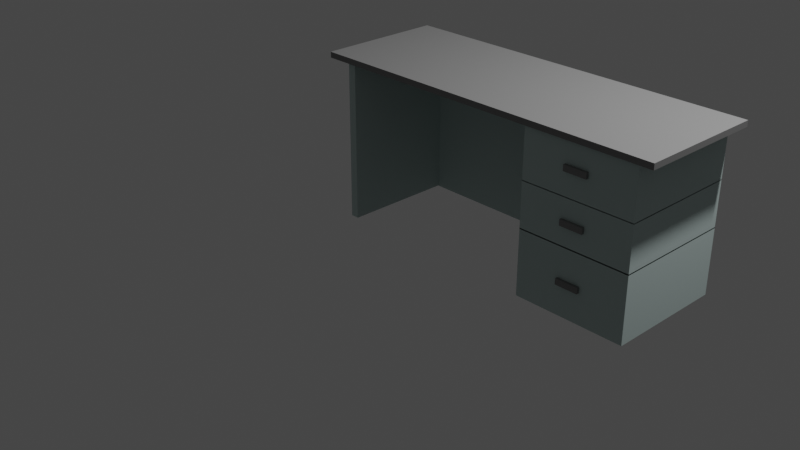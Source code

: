 # Source: Meja3D.blend  (saved by Blender 3.0.42; exported with 4.5.12 LTS)
import bpy
from mathutils import Matrix  # noqa: F401  (used for matrix-valued properties, if any)

bpy.ops.wm.read_factory_settings(use_empty=True)
scene = bpy.context.scene
scene.name = 'Scene'

# ---- collections
col_collection = bpy.data.collections.new('Collection'); scene.collection.children.link(col_collection)

# ---- materials (node trees are filled in below, after node groups)
mat_material_002 = bpy.data.materials.new('Material.002')
mat_material_002.use_transparent_shadow = False
mat_material_001 = bpy.data.materials.new('Material.001')
mat_material_001.alpha_threshold = 0.0
mat_material_001.use_transparent_shadow = False
mat_material_001.line_color = (0.0, 0.0, 0.0, 1.0)
mat_material_003 = bpy.data.materials.new('Material.003')
mat_material_003.use_transparent_shadow = False
mat_material_004 = bpy.data.materials.new('Material.004')
mat_material_004.use_transparent_shadow = False

# ---- material node trees
mat_material_002.use_nodes = True; mat_material_002.node_tree.nodes.clear()
_N = mat_material_002.node_tree.nodes; _L = mat_material_002.node_tree.links
n0 = _N.new('ShaderNodeOutputMaterial'); n0.name = 'Material Output'; n0.location = (300, 300)
n1 = _N.new('ShaderNodeBsdfPrincipled'); n1.name = 'Principled BSDF'; n1.location = (10, 300)
n1.distribution = 'GGX'
n1.subsurface_method = 'RANDOM_WALK_SKIN'
n1.inputs[0].default_value = (0.2114, 0.2114, 0.2114, 1.0)
n1.inputs[3].default_value = 1.45
n1.inputs[27].default_value = (0.0, 0.0, 0.0, 1.0)
n1.inputs[28].default_value = 1.0
_L.new(n1.outputs[0], n0.inputs[0])
n0.is_active_output = True
mat_material_001.use_nodes = True; mat_material_001.node_tree.nodes.clear()
_N = mat_material_001.node_tree.nodes; _L = mat_material_001.node_tree.links
n0 = _N.new('ShaderNodeOutputMaterial'); n0.name = 'Material Output'; n0.location = (300, 300)
n1 = _N.new('ShaderNodeBsdfPrincipled'); n1.name = 'Principled BSDF'; n1.location = (10, 300)
n1.distribution = 'GGX'
n1.subsurface_method = 'RANDOM_WALK_SKIN'
n1.inputs[0].default_value = (0.6576, 0.8, 0.7797, 1.0)
n1.inputs[1].default_value = 0.4182
n1.inputs[2].default_value = 1.0
n1.inputs[3].default_value = 1.45
n1.inputs[11].default_value = 1.405
n1.inputs[12].default_value = 0.004545
n1.inputs[13].default_value = 1.0
n1.inputs[14].default_value = (0.9439, 0.9672, 0.9639, 1.0)
n1.inputs[27].default_value = (0.0, 0.0, 0.0, 1.0)
n1.inputs[28].default_value = 1.0
_L.new(n1.outputs[0], n0.inputs[0])
n0.is_active_output = True
mat_material_003.use_nodes = True; mat_material_003.node_tree.nodes.clear()
_N = mat_material_003.node_tree.nodes; _L = mat_material_003.node_tree.links
n0 = _N.new('ShaderNodeBsdfPrincipled'); n0.name = 'Principled BSDF'; n0.location = (10, 300)
n0.distribution = 'GGX'
n0.subsurface_method = 'RANDOM_WALK_SKIN'
n0.inputs[0].default_value = (0.2114, 0.2114, 0.2114, 1.0)
n0.inputs[3].default_value = 1.45
n0.inputs[27].default_value = (0.0, 0.0, 0.0, 1.0)
n0.inputs[28].default_value = 1.0
n1 = _N.new('ShaderNodeOutputMaterial'); n1.name = 'Material Output'; n1.location = (300, 300)
_L.new(n0.outputs[0], n1.inputs[0])
n1.is_active_output = True
mat_material_004.use_nodes = True; mat_material_004.node_tree.nodes.clear()
_N = mat_material_004.node_tree.nodes; _L = mat_material_004.node_tree.links
n0 = _N.new('ShaderNodeBsdfPrincipled'); n0.name = 'Principled BSDF'; n0.location = (10, 300)
n0.distribution = 'GGX'
n0.subsurface_method = 'RANDOM_WALK_SKIN'
n0.inputs[0].default_value = (0.1948, 0.1948, 0.1948, 1.0)
n0.inputs[3].default_value = 1.45
n0.inputs[27].default_value = (0.0, 0.0, 0.0, 1.0)
n0.inputs[28].default_value = 1.0
n1 = _N.new('ShaderNodeOutputMaterial'); n1.name = 'Material Output'; n1.location = (300, 300)
_L.new(n0.outputs[0], n1.inputs[0])
n1.is_active_output = True

# ---- world
world_world = bpy.data.worlds.new('World'); scene.world = world_world
world_world.use_nodes = True; world_world.node_tree.nodes.clear()
_N = world_world.node_tree.nodes; _L = world_world.node_tree.links
n0 = _N.new('ShaderNodeOutputWorld'); n0.name = 'World Output'; n0.location = (300, 300)
n1 = _N.new('ShaderNodeBackground'); n1.name = 'Background'; n1.location = (10, 300)
n1.inputs[0].default_value = (0.05088, 0.05088, 0.05088, 1.0)
_L.new(n1.outputs[0], n0.inputs[0])
n0.is_active_output = True
world_world.color = (0.05088, 0.05088, 0.05088)
world_world.use_sun_shadow = False
world_world.sun_shadow_jitter_overblur = 0.0

# ---- cameras
cam_camera = bpy.data.cameras.new('Camera')
cam_camera.clip_end = 100.0
cam_camera.ortho_scale = 7.314

# ---- lights
light_light = bpy.data.lights.new('Light', 'POINT')
light_light.transmission_factor = 0.0
light_light.energy = 1000.0
light_light.shadow_soft_size = 0.1
light_light.shadow_maximum_resolution = 0.006
light_light.use_absolute_resolution = True

# ---- meshes
me_cube_001 = bpy.data.meshes.new('Cube.001')
me_cube_001.from_pydata([(-0.6415, -0.5223, -0.1657), (-0.6415, -0.5223, 0.1657), (-0.6415, 0.5223, -0.1657), (-0.6415, 0.5223, 0.1657), (0.6415, -0.5223, -0.1657), (0.6415, -0.5223, 0.1657), (0.6415, 0.5223, -0.1657), (0.6415, 0.5223, 0.1657)], [], [(0, 1, 3, 2), (2, 3, 7, 6), (6, 7, 5, 4), (4, 5, 1, 0), (2, 6, 4, 0), (7, 3, 1, 5)])
_uv = me_cube_001.uv_layers.new(name='UVMap')
_uv.uv.foreach_set('vector', [0.375, 0.0, 0.625, 0.0, 0.625, 0.25, 0.375, 0.25, 0.375, 0.25, 0.625, 0.25, 0.625, 0.5, 0.375, 0.5, 0.375, 0.5, 0.625, 0.5, 0.625, 0.75, 0.375, 0.75, 0.375, 0.75, 0.625, 0.75, 0.625, 1.0, 0.375, 1.0, 0.125, 0.5, 0.375, 0.5, 0.375, 0.75, 0.125, 0.75, 0.625, 0.5, 0.875, 0.5, 0.875, 0.75, 0.625, 0.75])
me_cube_001.materials.append(mat_material_002)
me_cube_001.use_remesh_fix_poles = True
me_cube_001.use_remesh_preserve_attributes = False
me_cube_001.update()
me_cube_002 = bpy.data.meshes.new('Cube.002')
me_cube_002.from_pydata([(1.0, 1.0, 1.0), (1.0, 1.0, -1.0), (1.0, -1.0, 1.0), (1.0, -1.0, -1.0), (-1.0, 1.0, 1.0), (-1.0, 1.0, -1.0), (-1.0, -1.0, 1.0), (-1.0, -1.0, -1.0)], [], [(0, 4, 6, 2), (3, 2, 6, 7), (7, 6, 4, 5), (5, 1, 3, 7), (1, 0, 2, 3), (5, 4, 0, 1)])
_uv = me_cube_002.uv_layers.new(name='UVMap')
_uv.uv.foreach_set('vector', [0.625, 0.5, 0.875, 0.5, 0.875, 0.75, 0.625, 0.75, 0.375, 0.75, 0.625, 0.75, 0.625, 1.0, 0.375, 1.0, 0.375, 0.0, 0.625, 0.0, 0.625, 0.25, 0.375, 0.25, 0.125, 0.5, 0.375, 0.5, 0.375, 0.75, 0.125, 0.75, 0.375, 0.5, 0.625, 0.5, 0.625, 0.75, 0.375, 0.75, 0.375, 0.25, 0.625, 0.25, 0.625, 0.5, 0.375, 0.5])
me_cube_002.materials.append(mat_material_001)
me_cube_002.use_remesh_preserve_volume = False
me_cube_002.use_remesh_preserve_attributes = False
me_cube_002.use_mirror_vertex_groups = False
me_cube_002.update()
me_cube_004 = bpy.data.meshes.new('Cube.004')
me_cube_004.from_pydata([(1.0, 1.0, 1.0), (1.0, 1.0, -1.0), (1.0, -1.0, 1.0), (1.0, -1.0, -1.0), (-1.0, 1.0, 1.0), (-1.0, 1.0, -1.0), (-1.0, -1.0, 1.0), (-1.0, -1.0, -1.0)], [], [(0, 4, 6, 2), (3, 2, 6, 7), (7, 6, 4, 5), (5, 1, 3, 7), (1, 0, 2, 3), (5, 4, 0, 1)])
_uv = me_cube_004.uv_layers.new(name='UVMap')
_uv.uv.foreach_set('vector', [0.625, 0.5, 0.875, 0.5, 0.875, 0.75, 0.625, 0.75, 0.375, 0.75, 0.625, 0.75, 0.625, 1.0, 0.375, 1.0, 0.375, 0.0, 0.625, 0.0, 0.625, 0.25, 0.375, 0.25, 0.125, 0.5, 0.375, 0.5, 0.375, 0.75, 0.125, 0.75, 0.375, 0.5, 0.625, 0.5, 0.625, 0.75, 0.375, 0.75, 0.375, 0.25, 0.625, 0.25, 0.625, 0.5, 0.375, 0.5])
me_cube_004.materials.append(mat_material_001)
me_cube_004.use_remesh_preserve_volume = False
me_cube_004.use_remesh_preserve_attributes = False
me_cube_004.use_mirror_vertex_groups = False
me_cube_004.update()
me_cube_005 = bpy.data.meshes.new('Cube.005')
me_cube_005.from_pydata([(1.0, 1.0, 1.0), (1.0, 1.0, -1.0), (1.0, -1.0, 1.0), (1.0, -1.0, -1.0), (-1.0, 1.0, 1.0), (-1.0, 1.0, -1.0), (-1.0, -1.0, 1.0), (-1.0, -1.0, -1.0)], [], [(0, 4, 6, 2), (3, 2, 6, 7), (7, 6, 4, 5), (5, 1, 3, 7), (1, 0, 2, 3), (5, 4, 0, 1)])
_uv = me_cube_005.uv_layers.new(name='UVMap')
_uv.uv.foreach_set('vector', [0.625, 0.5, 0.875, 0.5, 0.875, 0.75, 0.625, 0.75, 0.375, 0.75, 0.625, 0.75, 0.625, 1.0, 0.375, 1.0, 0.375, 0.0, 0.625, 0.0, 0.625, 0.25, 0.375, 0.25, 0.125, 0.5, 0.375, 0.5, 0.375, 0.75, 0.125, 0.75, 0.375, 0.5, 0.625, 0.5, 0.625, 0.75, 0.375, 0.75, 0.375, 0.25, 0.625, 0.25, 0.625, 0.5, 0.375, 0.5])
me_cube_005.materials.append(mat_material_001)
me_cube_005.use_remesh_preserve_volume = False
me_cube_005.use_remesh_preserve_attributes = False
me_cube_005.use_mirror_vertex_groups = False
me_cube_005.update()
me_cube_006 = bpy.data.meshes.new('Cube.006')
me_cube_006.from_pydata([(1.0, 1.0, 1.0), (1.0, 1.0, -1.0), (1.0, -1.0, 1.0), (1.0, -1.0, -1.0), (-1.0, 1.0, 1.0), (-1.0, 1.0, -1.0), (-1.0, -1.0, 1.0), (-1.0, -1.0, -1.0)], [], [(0, 4, 6, 2), (3, 2, 6, 7), (7, 6, 4, 5), (5, 1, 3, 7), (1, 0, 2, 3), (5, 4, 0, 1)])
_uv = me_cube_006.uv_layers.new(name='UVMap')
_uv.uv.foreach_set('vector', [0.625, 0.5, 0.875, 0.5, 0.875, 0.75, 0.625, 0.75, 0.375, 0.75, 1.242, -0.2695, 0.625, 1.0, 0.375, 1.0, 0.375, 0.0, 0.625, 0.0, 0.625, 0.25, 0.1094, 0.4414, 0.125, 0.5, 0.375, 0.5, 0.375, 0.75, 0.125, 0.75, 0.375, 0.5, 0.625, 0.5, 0.625, 0.75, 0.375, 0.75, 0.375, 0.25, 0.625, 0.25, 0.625, 0.5, 0.375, 0.5])
me_cube_006.materials.append(mat_material_001)
me_cube_006.use_remesh_preserve_volume = False
me_cube_006.use_remesh_preserve_attributes = False
me_cube_006.use_mirror_vertex_groups = False
me_cube_006.update()
me_cube_009 = bpy.data.meshes.new('Cube.009')
me_cube_009.from_pydata([(1.0, 1.0, 1.0), (1.0, 1.0, -1.0), (1.0, -1.0, 1.0), (1.0, -1.0, -1.0), (-1.0, 1.0, 1.0), (-1.0, 1.0, -1.0), (-1.0, -1.0, 1.0), (-1.0, -1.0, -1.0)], [], [(0, 4, 6, 2), (3, 2, 6, 7), (7, 6, 4, 5), (5, 1, 3, 7), (1, 0, 2, 3), (5, 4, 0, 1)])
_uv = me_cube_009.uv_layers.new(name='UVMap')
_uv.uv.foreach_set('vector', [0.625, 0.5, 0.875, 0.5, 0.875, 0.75, 0.625, 0.75, 0.375, 0.75, 0.625, 0.75, 0.625, 1.0, 0.375, 1.0, 0.375, 0.0, 0.625, 0.0, 0.625, 0.25, 0.375, 0.25, 0.125, 0.5, 0.375, 0.5, 0.375, 0.75, 0.125, 0.75, 0.375, 0.5, 0.625, 0.5, 0.625, 0.75, 0.375, 0.75, 0.375, 0.25, 0.625, 0.25, 0.625, 0.5, 0.375, 0.5])
me_cube_009.materials.append(mat_material_001)
me_cube_009.use_remesh_preserve_volume = False
me_cube_009.use_remesh_preserve_attributes = False
me_cube_009.use_mirror_vertex_groups = False
me_cube_009.update()
me_cube_010 = bpy.data.meshes.new('Cube.010')
me_cube_010.from_pydata([(-0.06722, -0.02145, -0.02585), (-0.06722, -0.02145, 0.02585), (-0.06722, 0.02145, -0.02585), (-0.06722, 0.02145, 0.02585), (0.06722, -0.02145, -0.02585), (0.06722, -0.02145, 0.02585), (0.06722, 0.02145, -0.02585), (0.06722, 0.02145, 0.02585)], [], [(0, 1, 3, 2), (2, 3, 7, 6), (6, 7, 5, 4), (4, 5, 1, 0), (2, 6, 4, 0), (7, 3, 1, 5)])
_uv = me_cube_010.uv_layers.new(name='UVMap')
_uv.uv.foreach_set('vector', [0.375, 0.0, 0.625, 0.0, 0.625, 0.25, 0.375, 0.25, 0.375, 0.25, 0.625, 0.25, 0.625, 0.5, 0.375, 0.5, 0.375, 0.5, 0.625, 0.5, 0.625, 0.75, 0.375, 0.75, 0.375, 0.75, 0.625, 0.75, 0.625, 1.0, 0.375, 1.0, 0.125, 0.5, 0.375, 0.5, 0.375, 0.75, 0.125, 0.75, 0.625, 0.5, 0.875, 0.5, 0.875, 0.75, 0.625, 0.75])
me_cube_010.materials.append(mat_material_002)
me_cube_010.use_remesh_fix_poles = True
me_cube_010.use_remesh_preserve_attributes = False
me_cube_010.update()
me_cube_013 = bpy.data.meshes.new('Cube.013')
me_cube_013.from_pydata([(-0.06722, -0.02145, -0.02585), (-0.06722, -0.02145, 0.02585), (-0.06722, 0.02145, -0.02585), (-0.06722, 0.02145, 0.02585), (0.06722, -0.02145, -0.02585), (0.06722, -0.02145, 0.02585), (0.06722, 0.02145, -0.02585), (0.06722, 0.02145, 0.02585)], [], [(0, 1, 3, 2), (2, 3, 7, 6), (6, 7, 5, 4), (4, 5, 1, 0), (2, 6, 4, 0), (7, 3, 1, 5)])
_uv = me_cube_013.uv_layers.new(name='UVMap')
_uv.uv.foreach_set('vector', [0.375, 0.0, 0.625, 0.0, 0.625, 0.25, 0.375, 0.25, 0.375, 0.25, 0.625, 0.25, 0.625, 0.5, 0.375, 0.5, 0.375, 0.5, 0.625, 0.5, 0.625, 0.75, 0.375, 0.75, 0.375, 0.75, 0.625, 0.75, 0.625, 1.0, 0.375, 1.0, 0.125, 0.5, 0.375, 0.5, 0.375, 0.75, 0.125, 0.75, 0.625, 0.5, 0.875, 0.5, 0.875, 0.75, 0.625, 0.75])
me_cube_013.materials.append(mat_material_003)
me_cube_013.use_remesh_fix_poles = True
me_cube_013.use_remesh_preserve_attributes = False
me_cube_013.update()
me_cube_014 = bpy.data.meshes.new('Cube.014')
me_cube_014.from_pydata([(-0.06722, -0.02145, -0.02585), (-0.06722, -0.02145, 0.02585), (-0.06722, 0.02145, -0.02585), (-0.06722, 0.02145, 0.02585), (0.06722, -0.02145, -0.02585), (0.06722, -0.02145, 0.02585), (0.06722, 0.02145, -0.02585), (0.06722, 0.02145, 0.02585)], [], [(0, 1, 3, 2), (2, 3, 7, 6), (6, 7, 5, 4), (4, 5, 1, 0), (2, 6, 4, 0), (7, 3, 1, 5)])
_uv = me_cube_014.uv_layers.new(name='UVMap')
_uv.uv.foreach_set('vector', [0.375, 0.0, 0.625, 0.0, 0.625, 0.25, 0.375, 0.25, 0.375, 0.25, 0.625, 0.25, 0.625, 0.5, 0.375, 0.5, 0.375, 0.5, 0.625, 0.5, 0.625, 0.75, 0.375, 0.75, 0.375, 0.75, 0.625, 0.75, 0.625, 1.0, 0.375, 1.0, 0.125, 0.5, 0.375, 0.5, 0.375, 0.75, 0.125, 0.75, 0.625, 0.5, 0.875, 0.5, 0.875, 0.75, 0.625, 0.75])
me_cube_014.materials.append(mat_material_004)
me_cube_014.use_remesh_fix_poles = True
me_cube_014.use_remesh_preserve_attributes = False
me_cube_014.update()

# ---- objects
ob_light = bpy.data.objects.new('Light', light_light)
ob_camera = bpy.data.objects.new('Camera', cam_camera)
ob_cube_001 = bpy.data.objects.new('Cube.001', me_cube_001)
ob_cube_002 = bpy.data.objects.new('Cube.002', me_cube_002)
ob_cube_003 = bpy.data.objects.new('Cube.003', me_cube_004)
ob_cube_004 = bpy.data.objects.new('Cube.004', me_cube_005)
ob_cube_005 = bpy.data.objects.new('Cube.005', me_cube_006)
ob_cube_007 = bpy.data.objects.new('Cube.007', me_cube_009)
ob_cube_008 = bpy.data.objects.new('Cube.008', me_cube_010)
ob_cube_009 = bpy.data.objects.new('Cube.009', me_cube_013)
ob_cube_010 = bpy.data.objects.new('Cube.010', me_cube_014)

# ---- transforms, parenting, visibility, modifiers, constraints
ob_light.location = (4.076, 1.005, 5.904)
ob_light.rotation_euler = (0.6503, 0.05522, 1.866)
ob_light.lock_rotations_4d = False
ob_light.empty_display_type = 'ARROWS'
ob_light.color = (0.0, 0.0, 0.0, 0.0)
ob_light.lineart.crease_threshold = 0.0
ob_camera.location = (7.359, -6.926, 4.958)
ob_camera.rotation_euler = (1.109, 0.0, 0.8149)
ob_camera.lock_rotations_4d = False
ob_camera.empty_display_type = 'ARROWS'
ob_camera.color = (0.0, 0.0, 0.0, 0.0)
ob_camera.display_type = 'WIRE'
ob_camera.lineart.crease_threshold = 0.0
ob_cube_001.location = (1.53, -0.0034, 1.803)
ob_cube_001.scale = (2.78, 1.19, 0.17)
ob_cube_002.location = (-0.005086, -0.02491, 1.011)
ob_cube_002.scale = (0.04094, 0.561, 0.791)
ob_cube_002.lock_rotations_4d = False
ob_cube_002.empty_display_type = 'ARROWS'
ob_cube_002.lineart.crease_threshold = 0.0
ob_cube_003.location = (2.624, 0.0, 1.533)
ob_cube_003.scale = (-0.5491, 0.591, 0.251)
ob_cube_003.lock_rotations_4d = False
ob_cube_003.empty_display_type = 'ARROWS'
ob_cube_003.lineart.crease_threshold = 0.0
ob_cube_004.location = (2.624, 0.0, 1.068)
ob_cube_004.scale = (-0.5491, 0.591, 0.221)
ob_cube_004.lock_rotations_4d = False
ob_cube_004.empty_display_type = 'ARROWS'
ob_cube_004.lineart.crease_threshold = 0.0
ob_cube_005.location = (2.624, 0.0, 0.5363)
ob_cube_005.scale = (-0.5491, 0.591, 0.321)
ob_cube_005.lock_rotations_4d = False
ob_cube_005.empty_display_type = 'ARROWS'
ob_cube_005.lineart.crease_threshold = 0.0
ob_cube_007.location = (1.02, 0.5598, 0.9934)
ob_cube_007.rotation_euler = (0.0, -0.0, -1.572)
ob_cube_007.scale = (0.03094, 1.061, 0.781)
ob_cube_007.lock_rotations_4d = False
ob_cube_007.lock_scale = (False, False, True)
ob_cube_007.empty_display_type = 'ARROWS'
ob_cube_007.lineart.crease_threshold = 0.0
ob_cube_008.location = (2.612, -0.6067, 1.539)
ob_cube_008.scale = (1.68, 0.59, 1.1)
ob_cube_009.location = (2.612, -0.6067, 1.069)
ob_cube_009.scale = (1.68, 0.59, 1.1)
ob_cube_010.location = (2.612, -0.6067, 0.5352)
ob_cube_010.scale = (1.68, 0.59, 1.1)

# ---- collection membership
col_collection.objects.link(ob_light)
col_collection.objects.link(ob_camera)
col_collection.objects.link(ob_cube_001)
col_collection.objects.link(ob_cube_002)
col_collection.objects.link(ob_cube_003)
col_collection.objects.link(ob_cube_004)
col_collection.objects.link(ob_cube_005)
col_collection.objects.link(ob_cube_007)
col_collection.objects.link(ob_cube_008)
col_collection.objects.link(ob_cube_009)
col_collection.objects.link(ob_cube_010)

# ---- scene / render settings (as saved in the file)
scene.camera = ob_camera
scene.frame_start = 1; scene.frame_end = 250; scene.frame_set(39)
scene.render.engine = 'BLENDER_EEVEE_NEXT'
scene.cycles.sampling_pattern = 'TABULATED_SOBOL'
scene.cycles.use_light_tree = False
scene.view_settings.view_transform = 'Filmic'
bpy.context.view_layer.update()
